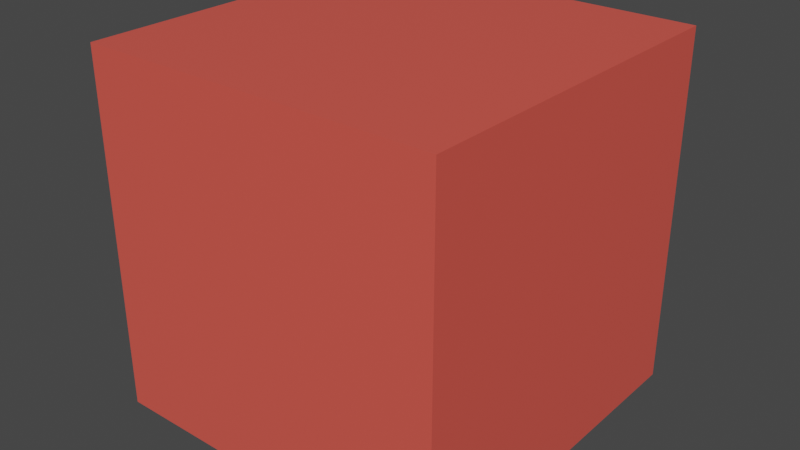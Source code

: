 # Source: RightControlPointScale0.1.blend  (saved by Blender 2.80.75; exported with 4.5.12 LTS)
import bpy
from mathutils import Matrix  # noqa: F401  (used for matrix-valued properties, if any)

bpy.ops.wm.read_factory_settings(use_empty=True)
scene = bpy.context.scene
scene.name = 'Scene'

# ---- materials (node trees are filled in below, after node groups)
mat_cubematerial = bpy.data.materials.new('CubeMaterial')
mat_cubematerial.alpha_threshold = 0.0
mat_cubematerial.use_transparent_shadow = False
mat_cubematerial.line_color = (0.0, 0.0, 0.0, 1.0)

# ---- material node trees
mat_cubematerial.use_nodes = True; mat_cubematerial.node_tree.nodes.clear()
_N = mat_cubematerial.node_tree.nodes; _L = mat_cubematerial.node_tree.links
n0 = _N.new('ShaderNodeOutputMaterial'); n0.name = 'Material Output'; n0.location = (300, 300)
n1 = _N.new('ShaderNodeBsdfPrincipled'); n1.name = 'Principled BSDF'; n1.location = (10, 300)
n1.distribution = 'GGX'
n1.subsurface_method = 'BURLEY'
n1.inputs[0].default_value = (0.8, 0.09834, 0.07333, 1.0)
n1.inputs[2].default_value = 0.4
n1.inputs[3].default_value = 1.45
n1.inputs[27].default_value = (0.0, 0.0, 0.0, 1.0)
n1.inputs[28].default_value = 1.0
_L.new(n1.outputs[0], n0.inputs[0])
n0.is_active_output = True

# ---- world
world_world = bpy.data.worlds.new('World'); scene.world = world_world
world_world.use_nodes = True; world_world.node_tree.nodes.clear()
_N = world_world.node_tree.nodes; _L = world_world.node_tree.links
n0 = _N.new('ShaderNodeOutputWorld'); n0.name = 'World Output'; n0.location = (300, 300)
n1 = _N.new('ShaderNodeBackground'); n1.name = 'Background'; n1.location = (10, 300)
n1.inputs[0].default_value = (0.05088, 0.05088, 0.05088, 1.0)
_L.new(n1.outputs[0], n0.inputs[0])
n0.is_active_output = True
world_world.color = (0.05088, 0.05088, 0.05088)
world_world.use_sun_shadow = False
world_world.sun_shadow_jitter_overblur = 0.0

# ---- meshes
me_cube = bpy.data.meshes.new('Cube')
me_cube.from_pydata([(1.0, 1.0, 1.0), (1.0, 1.0, -1.0), (1.0, -1.0, 1.0), (1.0, -1.0, -1.0), (-1.0, 1.0, 1.0), (-1.0, 1.0, -1.0), (-1.0, -1.0, 1.0), (-1.0, -1.0, -1.0)], [], [(0, 4, 6, 2), (3, 2, 6, 7), (7, 6, 4, 5), (5, 1, 3, 7), (1, 0, 2, 3), (5, 4, 0, 1)])
_uv = me_cube.uv_layers.new(name='UVMap')
_uv.uv.foreach_set('vector', [0.375, 0.0, 0.625, 0.0, 0.625, 0.25, 0.375, 0.25, 0.375, 0.25, 0.625, 0.25, 0.625, 0.5, 0.375, 0.5, 0.375, 0.5, 0.625, 0.5, 0.625, 0.75, 0.375, 0.75, 0.375, 0.75, 0.625, 0.75, 0.625, 1.0, 0.375, 1.0, 0.125, 0.5, 0.375, 0.5, 0.375, 0.75, 0.125, 0.75, 0.625, 0.5, 0.875, 0.5, 0.875, 0.75, 0.625, 0.75])
me_cube.materials.append(mat_cubematerial)
me_cube.use_remesh_preserve_volume = False
me_cube.use_remesh_preserve_attributes = False
me_cube.use_mirror_vertex_groups = False
me_cube.update()

# ---- objects
ob_cube = bpy.data.objects.new('Cube', me_cube)

# ---- transforms, parenting, visibility, modifiers, constraints
ob_cube.location = (0.0, 0.0, 0.0)
ob_cube.scale = (0.2436, 0.2436, 0.2436)
ob_cube.lock_rotations_4d = False
ob_cube.empty_display_type = 'ARROWS'
ob_cube.lineart.crease_threshold = 0.0

# ---- collection membership
scene.collection.objects.link(ob_cube)

# ---- scene / render settings (as saved in the file)
scene.frame_start = 0; scene.frame_end = 250; scene.frame_set(0)
scene.render.engine = 'BLENDER_EEVEE_NEXT'
scene.render.pixel_aspect_x = 10.0
scene.render.pixel_aspect_y = 10.0
scene.cycles.use_denoising = False
scene.cycles.samples = 128
scene.cycles.sampling_pattern = 'TABULATED_SOBOL'
scene.cycles.use_adaptive_sampling = False
scene.cycles.use_light_tree = False
scene.view_settings.view_transform = 'Filmic'
bpy.context.view_layer.update()

# ---- added for rendering (the .blend has no active camera and no usable light): camera, sun
cam_auto = bpy.data.cameras.new('AutoCamera')
cam_auto.lens = 50.0
cam_auto.sensor_width = 36.0
cam_auto.clip_end = 1000.0
ob_auto_camera = bpy.data.objects.new('AutoCamera', cam_auto)
scene.collection.objects.link(ob_auto_camera)
ob_auto_camera.location = (0.78079, -0.936948, 0.624632)
ob_auto_camera.rotation_euler = (1.09748, -7.21219e-08, 0.694738)
scene.camera = ob_auto_camera
light_auto_sun = bpy.data.lights.new('AutoSun', 'SUN')
light_auto_sun.energy = 3.0
light_auto_sun.angle = 0.0523599
ob_auto_sun = bpy.data.objects.new('AutoSun', light_auto_sun)
scene.collection.objects.link(ob_auto_sun)
ob_auto_sun.rotation_euler = (0.872665, 0.174533, 0.523599)
bpy.context.view_layer.update()

